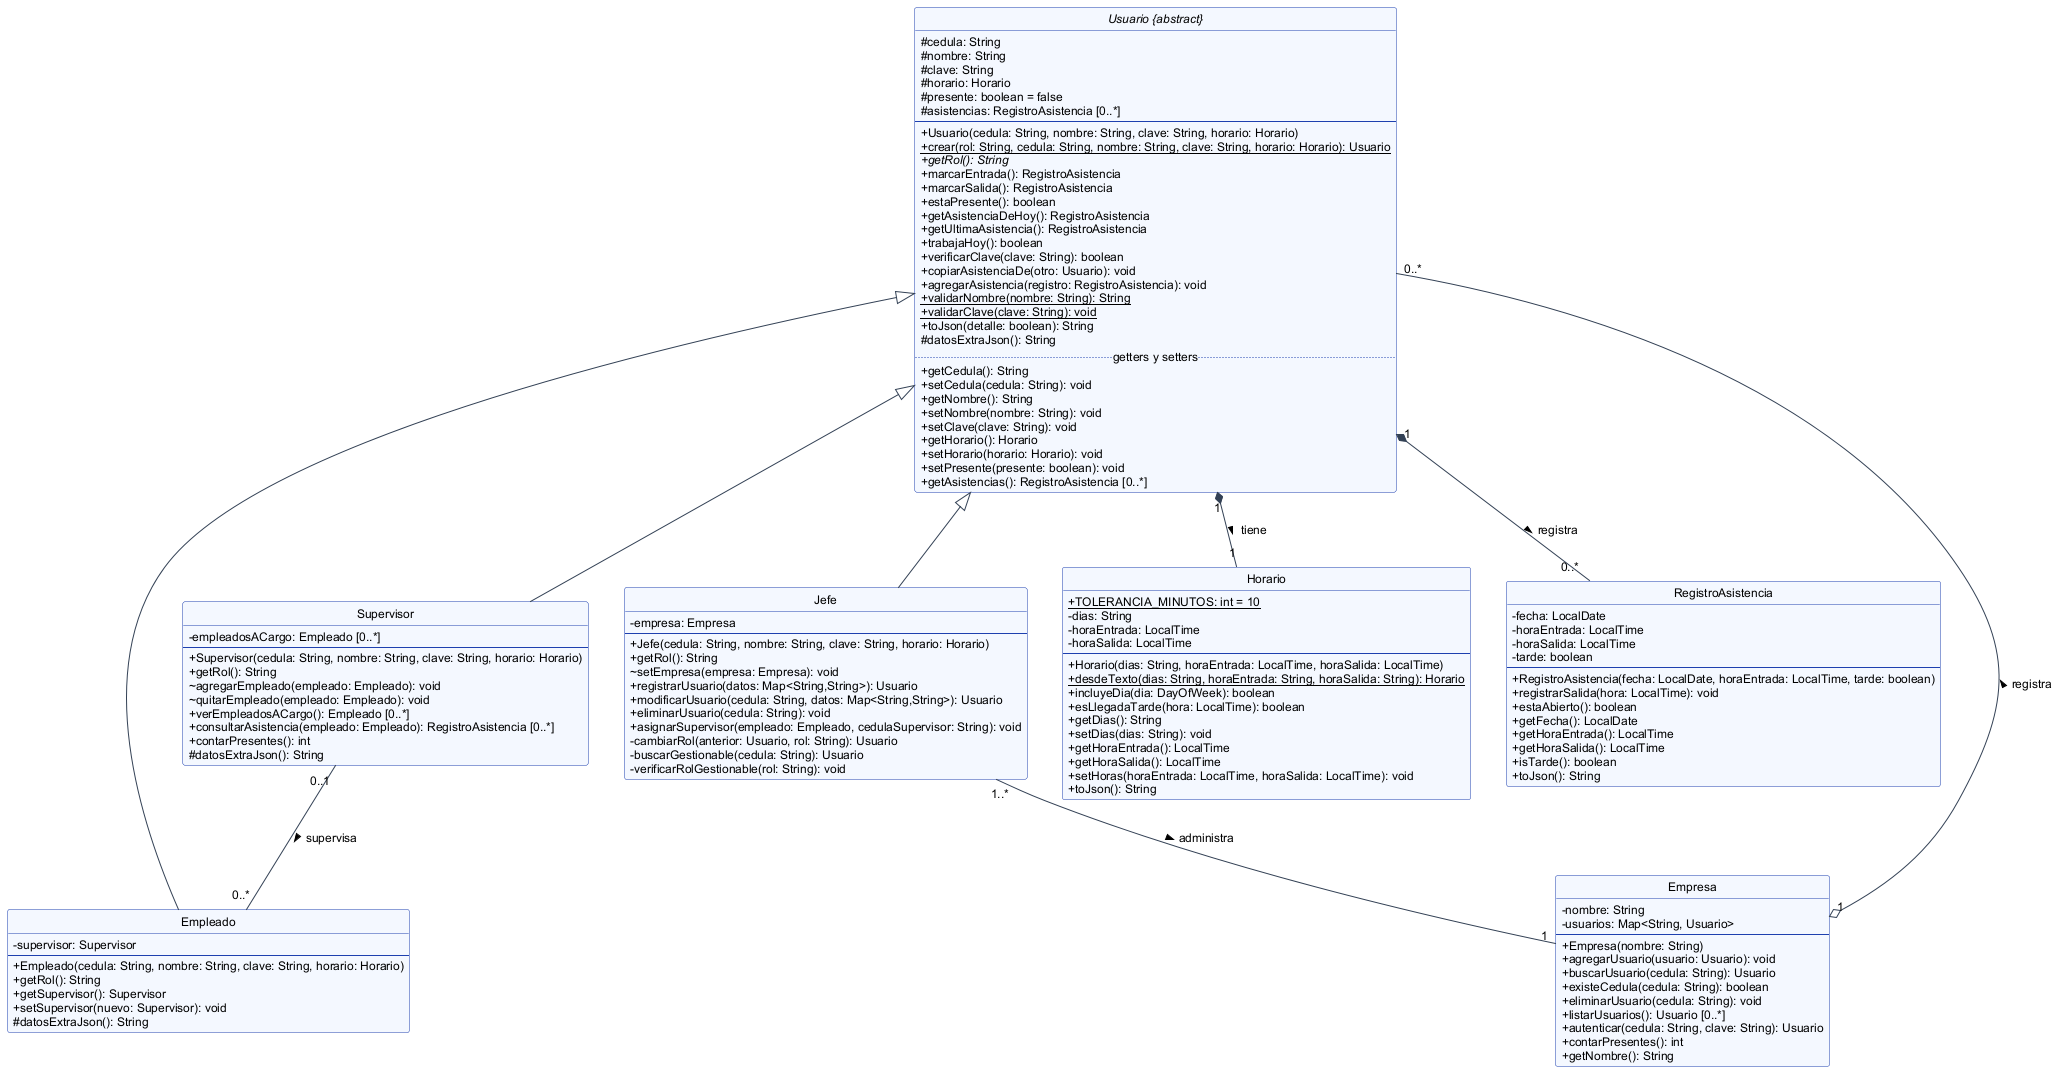

The diagram above was rendered by PlantUML. Its source (embedded in the PNG):
@startuml clases_detallado_entidades
' Diagrama de Clases - Modelo Detallado (1/2): clases del negocio
skinparam shadowing false
skinparam defaultFontName Arial
skinparam defaultFontSize 12
skinparam backgroundColor white
skinparam classAttributeIconSize 0
skinparam class {
  BackgroundColor #F4F8FF
  BorderColor #1E40AF
  ArrowColor #334155
}
hide circle

abstract class "Usuario {abstract}" as Usuario {
  #cedula: String
  #nombre: String
  #clave: String
  #horario: Horario
  #presente: boolean = false
  #asistencias: RegistroAsistencia [0..*]
  --
  +Usuario(cedula: String, nombre: String, clave: String, horario: Horario)
  +{static} crear(rol: String, cedula: String, nombre: String, clave: String, horario: Horario): Usuario
  +{abstract} getRol(): String
  +marcarEntrada(): RegistroAsistencia
  +marcarSalida(): RegistroAsistencia
  +estaPresente(): boolean
  +getAsistenciaDeHoy(): RegistroAsistencia
  +getUltimaAsistencia(): RegistroAsistencia
  +trabajaHoy(): boolean
  +verificarClave(clave: String): boolean
  +copiarAsistenciaDe(otro: Usuario): void
  +agregarAsistencia(registro: RegistroAsistencia): void
  +{static} validarNombre(nombre: String): String
  +{static} validarClave(clave: String): void
  +toJson(detalle: boolean): String
  #datosExtraJson(): String
  .. getters y setters ..
  +getCedula(): String
  +setCedula(cedula: String): void
  +getNombre(): String
  +setNombre(nombre: String): void
  +setClave(clave: String): void
  +getHorario(): Horario
  +setHorario(horario: Horario): void
  +setPresente(presente: boolean): void
  +getAsistencias(): RegistroAsistencia [0..*]
}

class Empleado {
  -supervisor: Supervisor
  --
  +Empleado(cedula: String, nombre: String, clave: String, horario: Horario)
  +getRol(): String
  +getSupervisor(): Supervisor
  +setSupervisor(nuevo: Supervisor): void
  #datosExtraJson(): String
}

class Supervisor {
  -empleadosACargo: Empleado [0..*]
  --
  +Supervisor(cedula: String, nombre: String, clave: String, horario: Horario)
  +getRol(): String
  ~agregarEmpleado(empleado: Empleado): void
  ~quitarEmpleado(empleado: Empleado): void
  +verEmpleadosACargo(): Empleado [0..*]
  +consultarAsistencia(empleado: Empleado): RegistroAsistencia [0..*]
  +contarPresentes(): int
  #datosExtraJson(): String
}

class Jefe {
  -empresa: Empresa
  --
  +Jefe(cedula: String, nombre: String, clave: String, horario: Horario)
  +getRol(): String
  ~setEmpresa(empresa: Empresa): void
  +registrarUsuario(datos: Map<String,String>): Usuario
  +modificarUsuario(cedula: String, datos: Map<String,String>): Usuario
  +eliminarUsuario(cedula: String): void
  +asignarSupervisor(empleado: Empleado, cedulaSupervisor: String): void
  -cambiarRol(anterior: Usuario, rol: String): Usuario
  -buscarGestionable(cedula: String): Usuario
  -verificarRolGestionable(rol: String): void
}

class Horario {
  +{static} TOLERANCIA_MINUTOS: int = 10
  -dias: String
  -horaEntrada: LocalTime
  -horaSalida: LocalTime
  --
  +Horario(dias: String, horaEntrada: LocalTime, horaSalida: LocalTime)
  +{static} desdeTexto(dias: String, horaEntrada: String, horaSalida: String): Horario
  +incluyeDia(dia: DayOfWeek): boolean
  +esLlegadaTarde(hora: LocalTime): boolean
  +getDias(): String
  +setDias(dias: String): void
  +getHoraEntrada(): LocalTime
  +getHoraSalida(): LocalTime
  +setHoras(horaEntrada: LocalTime, horaSalida: LocalTime): void
  +toJson(): String
}

class RegistroAsistencia {
  -fecha: LocalDate
  -horaEntrada: LocalTime
  -horaSalida: LocalTime
  -tarde: boolean
  --
  +RegistroAsistencia(fecha: LocalDate, horaEntrada: LocalTime, tarde: boolean)
  +registrarSalida(hora: LocalTime): void
  +estaAbierto(): boolean
  +getFecha(): LocalDate
  +getHoraEntrada(): LocalTime
  +getHoraSalida(): LocalTime
  +isTarde(): boolean
  +toJson(): String
}

class Empresa {
  -nombre: String
  -usuarios: Map<String, Usuario>
  --
  +Empresa(nombre: String)
  +agregarUsuario(usuario: Usuario): void
  +buscarUsuario(cedula: String): Usuario
  +existeCedula(cedula: String): boolean
  +eliminarUsuario(cedula: String): void
  +listarUsuarios(): Usuario [0..*]
  +autenticar(cedula: String, clave: String): Usuario
  +contarPresentes(): int
  +getNombre(): String
}

Empresa "1" o-- "0..*" Usuario : registra >
Usuario "1" *-- "1" Horario : tiene >
Usuario "1" *-- "0..*" RegistroAsistencia : registra >
Usuario <|-- Empleado
Usuario <|-- Supervisor
Usuario <|-- Jefe
Supervisor "0..1" -- "0..*" Empleado : supervisa >
Jefe "1..*" -- "1" Empresa : administra >
@enduml